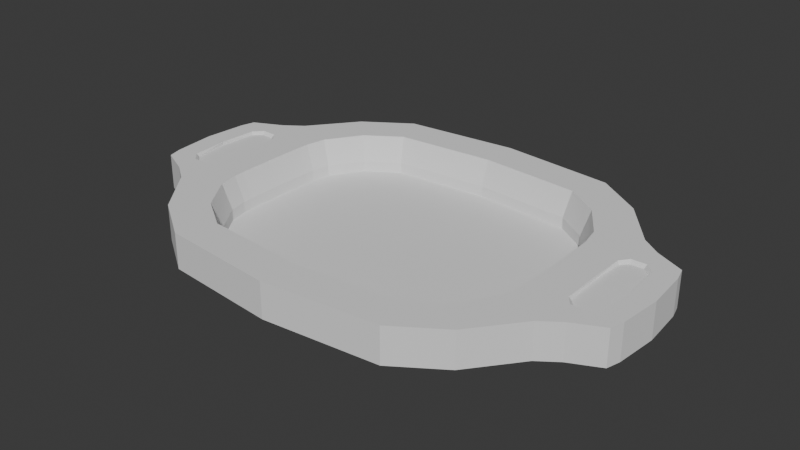 # Source: Socket_Female.blend  (saved by Blender 4.4.32; exported with 4.5.12 LTS)
import bpy
from mathutils import Matrix  # noqa: F401  (used for matrix-valued properties, if any)

bpy.ops.wm.read_factory_settings(use_empty=True)
scene = bpy.context.scene
scene.name = 'Scene'

# ---- collections
col_collection = bpy.data.collections.new('Collection'); scene.collection.children.link(col_collection)

# ---- world
world_world = bpy.data.worlds.new('World'); scene.world = world_world
world_world.use_nodes = True; world_world.node_tree.nodes.clear()
_N = world_world.node_tree.nodes; _L = world_world.node_tree.links
n0 = _N.new('ShaderNodeOutputWorld'); n0.name = 'World Output'; n0.location = (300, 300)
n1 = _N.new('ShaderNodeBackground'); n1.name = 'Background'; n1.location = (10, 300)
n1.inputs[0].default_value = (0.05088, 0.05088, 0.05088, 1.0)
_L.new(n1.outputs[0], n0.inputs[0])
n0.is_active_output = True
world_world.color = (0.05088, 0.05088, 0.05088)
world_world.sun_shadow_jitter_overblur = 0.0

# ---- meshes
me_circle = bpy.data.meshes.new('Circle')
me_circle.from_pydata([(0.0, 0.7437, 0.05504), (1.098, 0.0, 0.05504), (0.8579, 0.3604, 0.05504), (0.698, 0.5618, 0.05504), (0.4965, 0.6964, 0.05504), (0.0, 0.7437, 0.2077), (1.098, 0.0, 0.2077), (0.8579, 0.3604, 0.2077), (0.698, 0.5618, 0.2077), (0.4965, 0.6964, 0.2077), (0.0, 0.6549, 0.05504), (0.7758, 0.0, 0.05504), (0.7505, 0.3264, 0.05504), (0.6352, 0.4991, 0.05504), (0.4626, 0.6144, 0.05504), (0.0, 0.6549, 0.2077), (0.7758, 0.0, 0.2077), (0.7505, 0.3264, 0.2077), (0.6352, 0.4991, 0.2077), (0.4626, 0.6144, 0.2077), (1.066, 0.2416, 0.05504), (1.066, 0.2416, 0.2077), (0.7708, 0.2246, 0.05504), (0.7708, 0.2246, 0.2077), (0.9405, 0.301, 0.05504), (0.9405, 0.301, 0.2077), (0.7607, 0.2755, 0.05504), (0.7607, 0.2755, 0.2077), (0.0, 0.6397, 0.05504), (0.761, 0.0, 0.05504), (0.7365, 0.3206, 0.05504), (0.6245, 0.4883, 0.05504), (0.4567, 0.6004, 0.05504), (0.0, 0.6397, 0.2077), (0.761, 0.0, 0.2077), (0.7365, 0.3206, 0.2077), (0.6245, 0.4883, 0.2077), (0.4567, 0.6004, 0.2077), (0.7562, 0.2217, 0.05504), (0.7562, 0.2217, 0.2077), (0.7464, 0.2712, 0.05504), (0.7464, 0.2712, 0.2077), (0.0, 0.5808, 0.05504), (0.7038, 0.0, 0.05504), (0.6821, 0.2981, 0.05504), (0.5828, 0.4467, 0.05504), (0.4342, 0.546, 0.05504), (0.0, 0.5808, 0.2077), (0.7038, 0.0, 0.2077), (0.6821, 0.2981, 0.2077), (0.5828, 0.4467, 0.2077), (0.4342, 0.546, 0.2077), (0.6995, 0.2104, 0.05504), (0.6995, 0.2104, 0.2077), (0.6908, 0.2543, 0.05504), (0.6908, 0.2543, 0.2077), (0.0, 0.5429, 0.05097), (0.6669, 0.0, 0.05097), (0.647, 0.2836, 0.05097), (0.556, 0.4198, 0.05097), (0.4197, 0.5109, 0.05097), (0.0, 0.5429, 0.09795), (0.6669, 0.0, 0.09795), (0.647, 0.2836, 0.09795), (0.556, 0.4198, 0.09795), (0.4197, 0.5109, 0.09795), (0.663, 0.2032, 0.05097), (0.663, 0.2032, 0.09795), (0.655, 0.2434, 0.05097), (0.655, 0.2434, 0.09795), (1.004, 0.0, 0.2077), (0.8578, 0.0, 0.2077), (0.9543, 0.2012, 0.2077), (0.8907, 0.1993, 0.2077), (1.082, 0.1822, 0.05504), (1.082, 0.1822, 0.2077), (0.7733, 0.1737, 0.05504), (0.7733, 0.1737, 0.2077), (0.7586, 0.1723, 0.05504), (0.7586, 0.1723, 0.2077), (0.7017, 0.1666, 0.05504), (0.7017, 0.1666, 0.2077), (0.665, 0.163, 0.05097), (0.665, 0.163, 0.09795), (0.9927, 0.1621, 0.2077), (0.8607, 0.161, 0.2077), (1.004, 0.0, 0.1943), (0.8578, 0.0, 0.1943), (0.9497, 0.1862, 0.1943), (0.8962, 0.1848, 0.1943), (0.985, 0.1548, 0.1943), (0.8687, 0.1547, 0.1943), (0.0, 0.0, 0.04907)], [], [(3, 8, 7, 2), (4, 9, 8, 3), (0, 5, 9, 4), (74, 75, 6, 1), (4, 3, 13, 14), (25, 7, 17, 27), (0, 4, 14, 10), (7, 8, 18, 17), (8, 9, 19, 18), (9, 5, 15, 19), (74, 1, 11, 76), (3, 2, 12, 13), (24, 20, 22, 26), (75, 21, 72, 84), (24, 25, 21, 20), (2, 7, 25, 24), (2, 24, 26, 12), (21, 25, 27, 23), (17, 18, 36, 35), (14, 13, 31, 32), (18, 19, 37, 36), (26, 22, 38, 40), (10, 14, 32, 28), (12, 26, 40, 30), (76, 11, 29, 78), (19, 15, 33, 37), (23, 27, 41, 39), (77, 23, 39, 79), (27, 17, 35, 41), (13, 12, 30, 31), (37, 33, 47, 51), (79, 39, 53, 81), (41, 35, 49, 55), (31, 30, 44, 45), (40, 38, 52, 54), (35, 36, 50, 49), (32, 31, 45, 46), (39, 41, 55, 53), (36, 37, 51, 50), (28, 32, 46, 42), (30, 40, 54, 44), (78, 29, 43, 80), (49, 50, 64, 63), (46, 45, 59, 60), (53, 55, 69, 67), (50, 51, 65, 64), (42, 46, 60, 56), (44, 54, 68, 58), (80, 43, 57, 82), (51, 47, 61, 65), (81, 53, 67, 83), (55, 49, 63, 69), (45, 44, 58, 59), (54, 52, 66, 68), (83, 67, 66, 82), (67, 69, 68, 66), (69, 63, 58, 68), (63, 64, 59, 58), (64, 65, 60, 59), (65, 61, 56, 60), (70, 84, 90, 86), (21, 23, 73, 72), (77, 16, 71, 85), (23, 77, 85, 73), (84, 72, 88, 90), (62, 83, 82, 57), (48, 81, 83, 62), (52, 80, 82, 66), (38, 78, 80, 52), (34, 79, 81, 48), (16, 77, 79, 34), (22, 76, 78, 38), (6, 75, 84, 70), (20, 74, 76, 22), (20, 21, 75, 74), (90, 88, 89, 91), (86, 90, 91, 87), (73, 85, 91, 89), (72, 73, 89, 88), (85, 71, 87, 91), (60, 56, 92, 59), (59, 92, 68, 58), (68, 92, 82, 66), (82, 92, 57)])
_uv = me_circle.uv_layers.new(name='UVMap')
_uv.uv.foreach_set('vector', [0.0, 0.0, 0.0, 0.0, 0.0, 0.0, 0.0, 0.0, 0.0, 0.0, 0.0, 0.0, 0.0, 0.0, 0.0, 0.0, 0.0, 0.0, 0.0, 0.0, 0.0, 0.0, 0.0, 0.0, 0.0, 0.0, 0.0, 0.0, 0.0, 0.0, 0.0, 0.0, 0.0, 0.0, 0.0, 0.0, 0.0, 0.0, 0.0, 0.0, 0.0, 0.0, 0.0, 0.0, 0.0, 0.0, 0.0, 0.0, 0.0, 0.0, 0.0, 0.0, 0.0, 0.0, 0.0, 0.0, 0.0, 0.0, 0.0, 0.0, 0.0, 0.0, 0.0, 0.0, 0.0, 0.0, 0.0, 0.0, 0.0, 0.0, 0.0, 0.0, 0.0, 0.0, 0.0, 0.0, 0.0, 0.0, 0.0, 0.0, 0.0, 0.0, 0.0, 0.0, 0.0, 0.0, 0.0, 0.0, 0.0, 0.0, 0.0, 0.0, 0.0, 0.0, 0.0, 0.0, 0.0, 0.0, 0.0, 0.0, 0.0, 0.0, 0.0, 0.0, 0.0, 0.0, 0.0, 0.0, 0.0, 0.0, 0.0, 0.0, 0.0, 0.0, 0.0, 0.0, 0.0, 0.0, 0.0, 0.0, 0.0, 0.0, 0.0, 0.0, 0.0, 0.0, 0.0, 0.0, 0.0, 0.0, 0.0, 0.0, 0.0, 0.0, 0.0, 0.0, 0.0, 0.0, 0.0, 0.0, 0.0, 0.0, 0.0, 0.0, 0.0, 0.0, 0.0, 0.0, 0.0, 0.0, 0.0, 0.0, 0.0, 0.0, 0.0, 0.0, 0.0, 0.0, 0.0, 0.0, 0.0, 0.0, 0.0, 0.0, 0.0, 0.0, 0.0, 0.0, 0.0, 0.0, 0.0, 0.0, 0.0, 0.0, 0.0, 0.0, 0.0, 0.0, 0.0, 0.0, 0.0, 0.0, 0.0, 0.0, 0.0, 0.0, 0.0, 0.0, 0.0, 0.0, 0.0, 0.0, 0.0, 0.0, 0.0, 0.0, 0.0, 0.0, 0.0, 0.0, 0.0, 0.0, 0.0, 0.0, 0.0, 0.0, 0.0, 0.0, 0.0, 0.0, 0.0, 0.0, 0.0, 0.0, 0.0, 0.0, 0.0, 0.0, 0.0, 0.0, 0.0, 0.0, 0.0, 0.0, 0.0, 0.0, 0.0, 0.0, 0.0, 0.0, 0.0, 0.0, 0.0, 0.0, 0.0, 0.0, 0.0, 0.0, 0.0, 0.0, 0.0, 0.0, 0.0, 0.0, 0.0, 0.0, 0.0, 0.0, 0.0, 0.0, 0.0, 0.0, 0.0, 0.0, 0.0, 0.0, 0.0, 0.0, 0.0, 0.0, 0.0, 0.0, 0.0, 0.0, 0.0, 0.0, 0.0, 0.0, 0.0, 0.0, 0.0, 0.0, 0.0, 0.0, 0.0, 0.0, 0.0, 0.0, 0.0, 0.0, 0.0, 0.0, 0.0, 0.0, 0.0, 0.0, 0.0, 0.0, 0.0, 0.0, 0.0, 0.0, 0.0, 0.0, 0.0, 0.0, 0.0, 0.0, 0.0, 0.0, 0.0, 0.0, 0.0, 0.0, 0.0, 0.0, 0.0, 0.0, 0.0, 0.0, 0.0, 0.0, 0.0, 0.0, 0.0, 0.0, 0.0, 0.0, 0.0, 0.0, 0.0, 0.0, 0.0, 0.0, 0.0, 0.0, 0.0, 0.0, 0.0, 0.0, 0.0, 0.0, 0.0, 0.0, 0.0, 0.0, 0.0, 0.0, 0.0, 0.0, 0.0, 0.0, 0.0, 0.0, 0.0, 0.0, 0.0, 0.0, 0.0, 0.0, 0.0, 0.0, 0.0, 0.0, 0.0, 0.0, 0.0, 0.0, 0.0, 0.0, 0.0, 0.0, 0.0, 0.0, 0.0, 0.0, 0.0, 0.0, 0.0, 0.0, 0.0, 0.0, 0.0, 0.0, 0.0, 0.0, 0.0, 0.0, 0.0, 0.0, 0.0, 0.0, 0.0, 0.0, 0.0, 0.0, 0.0, 0.0, 0.0, 0.0, 0.0, 0.0, 0.0, 0.0, 0.0, 0.0, 0.0, 0.0, 0.0, 0.0, 0.0, 0.0, 0.0, 0.0, 0.0, 0.0, 0.0, 0.0, 0.0, 0.0, 0.0, 0.0, 0.0, 0.0, 0.0, 0.0, 0.0, 0.0, 0.0, 0.0, 0.0, 0.0, 0.0, 0.0, 0.0, 0.0, 0.0, 0.0, 0.0, 0.0, 0.0, 0.0, 0.0, 0.0, 0.0, 0.0, 0.0, 0.0, 0.0, 0.0, 0.0, 0.0, 0.0, 0.0, 0.0, 0.0, 0.0, 0.0, 0.0, 0.0, 0.0, 0.0, 0.0, 0.0, 0.0, 0.0, 0.0, 0.0, 0.0, 0.0, 0.0, 0.0, 0.0, 0.0, 0.0, 0.0, 0.0, 0.0, 0.0, 0.0, 0.0, 0.0, 0.0, 0.0, 0.0, 0.0, 0.0, 0.0, 0.0, 0.0, 0.0, 0.0, 0.0, 0.0, 0.0, 0.0, 0.0, 0.0, 0.0, 0.0, 0.0, 0.0, 0.0, 0.0, 0.0, 0.0, 0.0, 0.0, 0.0, 0.0, 0.0, 0.0, 0.0, 0.0, 0.0, 0.0, 0.0, 0.0, 0.0, 0.0, 0.0, 0.0, 0.0, 0.0, 0.0, 0.0, 0.0, 0.0, 0.0, 0.0, 0.0, 0.0, 0.0, 0.0, 0.0, 0.0, 0.0, 0.0, 0.0, 0.0, 0.0, 0.0, 0.0, 0.0, 0.0, 0.0, 0.0, 0.0, 0.0, 0.0, 0.0, 0.0, 0.0, 0.0, 0.0, 0.0, 0.0, 0.0, 0.0, 0.0, 0.0, 0.0, 0.0, 0.0, 0.0, 0.0, 0.0, 0.0, 0.0, 0.0, 0.0, 0.0, 0.0, 0.0, 0.0, 0.0, 0.0, 0.0, 0.0, 0.0, 0.0, 0.0, 0.0, 0.0, 0.0, 0.0, 0.0, 0.0, 0.0, 0.0, 0.0, 0.0, 0.0, 0.0, 0.0, 0.0, 0.0, 0.0, 0.0, 0.0, 0.0, 0.0, 0.0, 0.0, 0.0, 0.0, 0.0, 0.0, 0.0, 0.0, 0.0, 0.0, 0.0, 0.0, 0.0, 0.0, 0.0, 0.0, 0.0, 0.0, 0.0, 0.0, 0.0, 0.0, 0.0, 0.0, 0.0, 0.0, 0.0, 0.0, 0.0, 0.0, 0.0, 0.0, 0.0, 0.0, 0.0, 0.0, 0.0, 0.0, 0.0, 0.0, 0.0, 0.0, 0.0, 0.0, 0.0, 0.0, 0.0, 0.0, 0.0, 0.0, 0.0, 0.0, 0.0, 0.0, 0.0, 0.0, 0.0, 0.0, 0.0, 0.0, 0.0, 0.0, 0.0, 0.0, 0.0, 0.0, 0.0, 0.0, 0.0, 0.0, 0.0, 0.0, 0.0, 0.0, 0.0, 0.0, 0.0, 0.0])
me_circle.update()

# ---- objects
ob_circle = bpy.data.objects.new('Circle', me_circle)

# ---- transforms, parenting, visibility, modifiers, constraints
ob_circle.location = (0.0, 0.0, 0.0)
_m = ob_circle.modifiers.new('Mirror', 'MIRROR')
_m.use_axis = (True, True, False)
_m.use_clip = True

# ---- collection membership
col_collection.objects.link(ob_circle)

# ---- scene / render settings (as saved in the file)
scene.frame_start = 1; scene.frame_end = 250; scene.frame_set(1)
scene.render.engine = 'BLENDER_EEVEE_NEXT'
bpy.context.view_layer.update()

# ---- added for rendering (the .blend has no active camera and no usable light): camera, sun
cam_auto = bpy.data.cameras.new('AutoCamera')
cam_auto.lens = 50.0
cam_auto.sensor_width = 36.0
cam_auto.clip_end = 1000.0
ob_auto_camera = bpy.data.objects.new('AutoCamera', cam_auto)
scene.collection.objects.link(ob_auto_camera)
ob_auto_camera.location = (2.45799, -2.94959, 2.09478)
ob_auto_camera.rotation_euler = (1.09748, -7.21219e-08, 0.694738)
scene.camera = ob_auto_camera
light_auto_sun = bpy.data.lights.new('AutoSun', 'SUN')
light_auto_sun.energy = 3.0
light_auto_sun.angle = 0.0523599
ob_auto_sun = bpy.data.objects.new('AutoSun', light_auto_sun)
scene.collection.objects.link(ob_auto_sun)
ob_auto_sun.rotation_euler = (0.872665, 0.174533, 0.523599)
bpy.context.view_layer.update()
